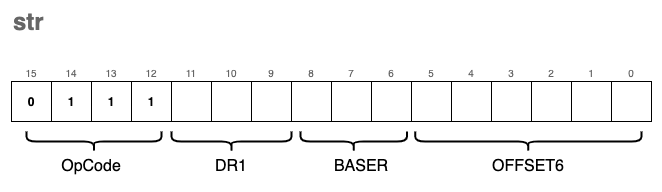

The diagram above was exported from draw.io. Its source (the exported page's mxGraphModel, read from the mxfile embedded in the PNG):
<mxGraphModel dx="1106" dy="892" grid="1" gridSize="10" guides="1" tooltips="1" connect="1" arrows="1" fold="1" page="1" pageScale="1" pageWidth="827" pageHeight="1169" math="0" shadow="0">
  <root>
    <mxCell id="0" />
    <mxCell id="1" parent="0" />
    <mxCell id="PzuIrlQaU6gUbfsNahON-90" value="" style="rounded=0;whiteSpace=wrap;html=1;fontSize=10;fontColor=#666666;strokeWidth=2;fillColor=none;strokeColor=none;" parent="1" vertex="1">
      <mxGeometry x="190" y="120" width="660" height="190" as="geometry" />
    </mxCell>
    <mxCell id="PzuIrlQaU6gUbfsNahON-1" value="0" style="rounded=0;whiteSpace=wrap;html=1;fontStyle=1;" parent="1" vertex="1">
      <mxGeometry x="200" y="200" width="40" height="40" as="geometry" />
    </mxCell>
    <mxCell id="PzuIrlQaU6gUbfsNahON-2" value="1" style="rounded=0;whiteSpace=wrap;html=1;fontStyle=1;" parent="1" vertex="1">
      <mxGeometry x="240" y="200" width="40" height="40" as="geometry" />
    </mxCell>
    <mxCell id="PzuIrlQaU6gUbfsNahON-3" value="1" style="rounded=0;whiteSpace=wrap;html=1;fontStyle=1;" parent="1" vertex="1">
      <mxGeometry x="280" y="200" width="40" height="40" as="geometry" />
    </mxCell>
    <mxCell id="PzuIrlQaU6gUbfsNahON-4" value="1" style="rounded=0;whiteSpace=wrap;html=1;fontStyle=1;" parent="1" vertex="1">
      <mxGeometry x="320" y="200" width="40" height="40" as="geometry" />
    </mxCell>
    <mxCell id="PzuIrlQaU6gUbfsNahON-5" value="" style="rounded=0;whiteSpace=wrap;html=1;" parent="1" vertex="1">
      <mxGeometry x="360" y="200" width="40" height="40" as="geometry" />
    </mxCell>
    <mxCell id="PzuIrlQaU6gUbfsNahON-6" value="" style="rounded=0;whiteSpace=wrap;html=1;" parent="1" vertex="1">
      <mxGeometry x="400" y="200" width="40" height="40" as="geometry" />
    </mxCell>
    <mxCell id="PzuIrlQaU6gUbfsNahON-7" value="" style="rounded=0;whiteSpace=wrap;html=1;" parent="1" vertex="1">
      <mxGeometry x="440" y="200" width="40" height="40" as="geometry" />
    </mxCell>
    <mxCell id="PzuIrlQaU6gUbfsNahON-8" value="" style="rounded=0;whiteSpace=wrap;html=1;" parent="1" vertex="1">
      <mxGeometry x="480" y="200" width="40" height="40" as="geometry" />
    </mxCell>
    <mxCell id="PzuIrlQaU6gUbfsNahON-9" value="" style="rounded=0;whiteSpace=wrap;html=1;" parent="1" vertex="1">
      <mxGeometry x="520" y="200" width="40" height="40" as="geometry" />
    </mxCell>
    <mxCell id="PzuIrlQaU6gUbfsNahON-10" value="" style="rounded=0;whiteSpace=wrap;html=1;" parent="1" vertex="1">
      <mxGeometry x="560" y="200" width="40" height="40" as="geometry" />
    </mxCell>
    <mxCell id="PzuIrlQaU6gUbfsNahON-11" value="" style="rounded=0;whiteSpace=wrap;html=1;fontStyle=1" parent="1" vertex="1">
      <mxGeometry x="600" y="200" width="40" height="40" as="geometry" />
    </mxCell>
    <mxCell id="PzuIrlQaU6gUbfsNahON-12" value="" style="rounded=0;whiteSpace=wrap;html=1;fontStyle=1" parent="1" vertex="1">
      <mxGeometry x="640" y="200" width="40" height="40" as="geometry" />
    </mxCell>
    <mxCell id="PzuIrlQaU6gUbfsNahON-13" value="" style="rounded=0;whiteSpace=wrap;html=1;fontStyle=1" parent="1" vertex="1">
      <mxGeometry x="680" y="200" width="40" height="40" as="geometry" />
    </mxCell>
    <mxCell id="PzuIrlQaU6gUbfsNahON-14" value="" style="rounded=0;whiteSpace=wrap;html=1;" parent="1" vertex="1">
      <mxGeometry x="720" y="200" width="40" height="40" as="geometry" />
    </mxCell>
    <mxCell id="PzuIrlQaU6gUbfsNahON-15" value="" style="rounded=0;whiteSpace=wrap;html=1;" parent="1" vertex="1">
      <mxGeometry x="760" y="200" width="40" height="40" as="geometry" />
    </mxCell>
    <mxCell id="PzuIrlQaU6gUbfsNahON-16" value="" style="rounded=0;whiteSpace=wrap;html=1;" parent="1" vertex="1">
      <mxGeometry x="800" y="200" width="40" height="40" as="geometry" />
    </mxCell>
    <mxCell id="PzuIrlQaU6gUbfsNahON-63" value="" style="shape=curlyBracket;whiteSpace=wrap;html=1;rounded=1;fontSize=16;strokeWidth=2;fillColor=none;rotation=-90;" parent="1" vertex="1">
      <mxGeometry x="272.5" y="192.5" width="20" height="135" as="geometry" />
    </mxCell>
    <mxCell id="PzuIrlQaU6gUbfsNahON-65" value="OpCode" style="text;html=1;strokeColor=none;fillColor=none;align=center;verticalAlign=middle;whiteSpace=wrap;rounded=0;fontSize=16;" parent="1" vertex="1">
      <mxGeometry x="250" y="270" width="60" height="30" as="geometry" />
    </mxCell>
    <mxCell id="PzuIrlQaU6gUbfsNahON-71" value="" style="shape=curlyBracket;whiteSpace=wrap;html=1;rounded=1;fontSize=16;strokeWidth=2;fillColor=none;rotation=-90;" parent="1" vertex="1">
      <mxGeometry x="532.25" y="206.82" width="20" height="106.36" as="geometry" />
    </mxCell>
    <mxCell id="PzuIrlQaU6gUbfsNahON-72" value="BASER" style="text;html=1;strokeColor=none;fillColor=none;align=center;verticalAlign=middle;whiteSpace=wrap;rounded=0;fontSize=16;" parent="1" vertex="1">
      <mxGeometry x="520" y="270" width="60" height="30" as="geometry" />
    </mxCell>
    <mxCell id="PzuIrlQaU6gUbfsNahON-73" value="0" style="text;html=1;strokeColor=none;fillColor=none;align=center;verticalAlign=bottom;whiteSpace=wrap;rounded=0;fontSize=10;fontColor=#666666;" parent="1" vertex="1">
      <mxGeometry x="800" y="170" width="40" height="30" as="geometry" />
    </mxCell>
    <mxCell id="PzuIrlQaU6gUbfsNahON-74" value="1" style="text;html=1;strokeColor=none;fillColor=none;align=center;verticalAlign=bottom;whiteSpace=wrap;rounded=0;fontSize=10;fontColor=#666666;" parent="1" vertex="1">
      <mxGeometry x="760" y="170" width="40" height="30" as="geometry" />
    </mxCell>
    <mxCell id="PzuIrlQaU6gUbfsNahON-75" value="2" style="text;html=1;strokeColor=none;fillColor=none;align=center;verticalAlign=bottom;whiteSpace=wrap;rounded=0;fontSize=10;fontColor=#666666;" parent="1" vertex="1">
      <mxGeometry x="720" y="170" width="40" height="30" as="geometry" />
    </mxCell>
    <mxCell id="PzuIrlQaU6gUbfsNahON-76" value="3" style="text;html=1;strokeColor=none;fillColor=none;align=center;verticalAlign=bottom;whiteSpace=wrap;rounded=0;fontSize=10;fontColor=#666666;" parent="1" vertex="1">
      <mxGeometry x="680" y="170" width="40" height="30" as="geometry" />
    </mxCell>
    <mxCell id="PzuIrlQaU6gUbfsNahON-77" value="4" style="text;html=1;strokeColor=none;fillColor=none;align=center;verticalAlign=bottom;whiteSpace=wrap;rounded=0;fontSize=10;fontColor=#666666;" parent="1" vertex="1">
      <mxGeometry x="640" y="170" width="40" height="30" as="geometry" />
    </mxCell>
    <mxCell id="PzuIrlQaU6gUbfsNahON-78" value="5" style="text;html=1;strokeColor=none;fillColor=none;align=center;verticalAlign=bottom;whiteSpace=wrap;rounded=0;fontSize=10;fontColor=#666666;" parent="1" vertex="1">
      <mxGeometry x="600" y="170" width="40" height="30" as="geometry" />
    </mxCell>
    <mxCell id="PzuIrlQaU6gUbfsNahON-79" value="6" style="text;html=1;strokeColor=none;fillColor=none;align=center;verticalAlign=bottom;whiteSpace=wrap;rounded=0;fontSize=10;fontColor=#666666;" parent="1" vertex="1">
      <mxGeometry x="560" y="170" width="40" height="30" as="geometry" />
    </mxCell>
    <mxCell id="PzuIrlQaU6gUbfsNahON-80" value="7" style="text;html=1;strokeColor=none;fillColor=none;align=center;verticalAlign=bottom;whiteSpace=wrap;rounded=0;fontSize=10;fontColor=#666666;" parent="1" vertex="1">
      <mxGeometry x="520" y="170" width="40" height="30" as="geometry" />
    </mxCell>
    <mxCell id="PzuIrlQaU6gUbfsNahON-81" value="8" style="text;html=1;strokeColor=none;fillColor=none;align=center;verticalAlign=bottom;whiteSpace=wrap;rounded=0;fontSize=10;fontColor=#666666;" parent="1" vertex="1">
      <mxGeometry x="480" y="170" width="40" height="30" as="geometry" />
    </mxCell>
    <mxCell id="PzuIrlQaU6gUbfsNahON-82" value="9" style="text;html=1;strokeColor=none;fillColor=none;align=center;verticalAlign=bottom;whiteSpace=wrap;rounded=0;fontSize=10;fontColor=#666666;" parent="1" vertex="1">
      <mxGeometry x="440" y="170" width="40" height="30" as="geometry" />
    </mxCell>
    <mxCell id="PzuIrlQaU6gUbfsNahON-83" value="10" style="text;html=1;strokeColor=none;fillColor=none;align=center;verticalAlign=bottom;whiteSpace=wrap;rounded=0;fontSize=10;fontColor=#666666;" parent="1" vertex="1">
      <mxGeometry x="400" y="170" width="40" height="30" as="geometry" />
    </mxCell>
    <mxCell id="PzuIrlQaU6gUbfsNahON-84" value="11" style="text;html=1;strokeColor=none;fillColor=none;align=center;verticalAlign=bottom;whiteSpace=wrap;rounded=0;fontSize=10;fontColor=#666666;" parent="1" vertex="1">
      <mxGeometry x="360" y="170" width="40" height="30" as="geometry" />
    </mxCell>
    <mxCell id="PzuIrlQaU6gUbfsNahON-85" value="12" style="text;html=1;strokeColor=none;fillColor=none;align=center;verticalAlign=bottom;whiteSpace=wrap;rounded=0;fontSize=10;fontColor=#666666;" parent="1" vertex="1">
      <mxGeometry x="320" y="170" width="40" height="30" as="geometry" />
    </mxCell>
    <mxCell id="PzuIrlQaU6gUbfsNahON-86" value="13" style="text;html=1;strokeColor=none;fillColor=none;align=center;verticalAlign=bottom;whiteSpace=wrap;rounded=0;fontSize=10;fontColor=#666666;" parent="1" vertex="1">
      <mxGeometry x="280" y="170" width="40" height="30" as="geometry" />
    </mxCell>
    <mxCell id="PzuIrlQaU6gUbfsNahON-87" value="14" style="text;html=1;strokeColor=none;fillColor=none;align=center;verticalAlign=bottom;whiteSpace=wrap;rounded=0;fontSize=10;fontColor=#666666;" parent="1" vertex="1">
      <mxGeometry x="240" y="170" width="40" height="30" as="geometry" />
    </mxCell>
    <mxCell id="PzuIrlQaU6gUbfsNahON-88" value="15" style="text;html=1;strokeColor=none;fillColor=none;align=center;verticalAlign=bottom;whiteSpace=wrap;rounded=0;fontSize=10;fontColor=#666666;" parent="1" vertex="1">
      <mxGeometry x="200" y="170" width="40" height="30" as="geometry" />
    </mxCell>
    <mxCell id="PzuIrlQaU6gUbfsNahON-89" value="str" style="text;strokeColor=none;fillColor=none;html=1;fontSize=24;fontStyle=1;verticalAlign=middle;align=left;fontColor=#666666;" parent="1" vertex="1">
      <mxGeometry x="200" y="120" width="100" height="40" as="geometry" />
    </mxCell>
    <mxCell id="PzuIrlQaU6gUbfsNahON-91" value="" style="shape=curlyBracket;whiteSpace=wrap;html=1;rounded=1;fontSize=16;strokeWidth=2;fillColor=none;rotation=-90;" parent="1" vertex="1">
      <mxGeometry x="410" y="200" width="20" height="120" as="geometry" />
    </mxCell>
    <mxCell id="PzuIrlQaU6gUbfsNahON-92" value="DR1" style="text;html=1;strokeColor=none;fillColor=none;align=center;verticalAlign=middle;whiteSpace=wrap;rounded=0;fontSize=16;" parent="1" vertex="1">
      <mxGeometry x="390" y="270" width="60" height="30" as="geometry" />
    </mxCell>
    <mxCell id="6O3ETH_Y_W6OSCQ-SuR6-2" value="" style="shape=curlyBracket;whiteSpace=wrap;html=1;rounded=1;fontSize=16;strokeWidth=2;fillColor=none;rotation=-90;" parent="1" vertex="1">
      <mxGeometry x="706.82" y="146.82" width="20" height="226.36" as="geometry" />
    </mxCell>
    <mxCell id="6O3ETH_Y_W6OSCQ-SuR6-3" value="OFFSET6" style="text;html=1;strokeColor=none;fillColor=none;align=center;verticalAlign=middle;whiteSpace=wrap;rounded=0;fontSize=16;" parent="1" vertex="1">
      <mxGeometry x="686.8199999999999" y="270" width="60" height="30" as="geometry" />
    </mxCell>
  </root>
</mxGraphModel>